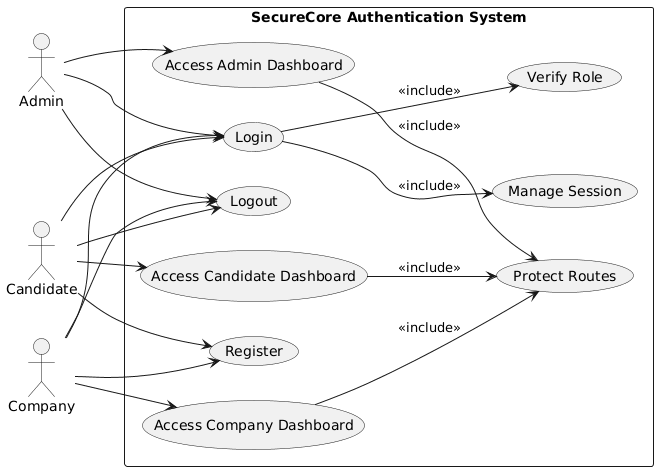

The diagram above was rendered by PlantUML. Its source (embedded in the PNG):
@startuml
left to right direction

actor Admin
actor Candidate
actor Company

rectangle "SecureCore Authentication System" {

  (Login) as UC1
  (Logout) as UC2
  (Register) as UC3

  (Access Admin Dashboard) as UC4
  (Access Candidate Dashboard) as UC5
  (Access Company Dashboard) as UC6

  (Manage Session) as UC7
  (Verify Role) as UC8
  (Protect Routes) as UC9
}

Admin --> UC1
Admin --> UC2
Admin --> UC4

Candidate --> UC1
Candidate --> UC2
Candidate --> UC3
Candidate --> UC5

Company --> UC1
Company --> UC2
Company --> UC3
Company --> UC6

UC1 --> UC7 : <<include>>
UC1 --> UC8 : <<include>>
UC4 --> UC9 : <<include>>
UC5 --> UC9 : <<include>>
UC6 --> UC9 : <<include>>
@enduml